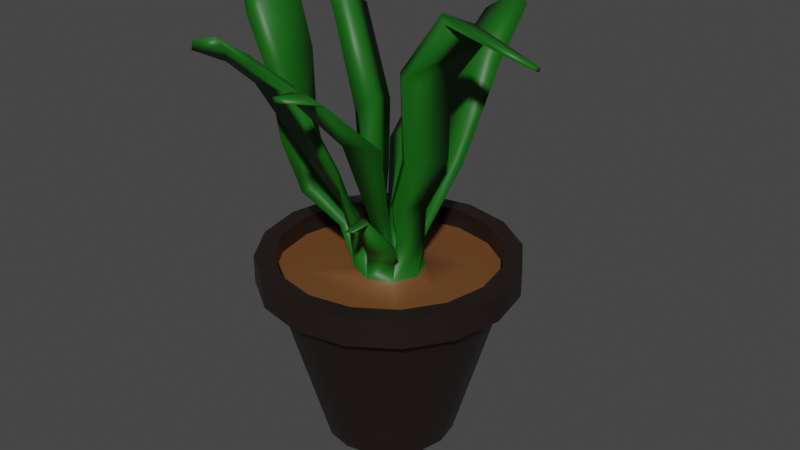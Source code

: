 # Source: Plant.blend  (saved by Blender 2.90.8; exported with 4.5.12 LTS)
import bpy
from mathutils import Matrix  # noqa: F401  (used for matrix-valued properties, if any)

bpy.ops.wm.read_factory_settings(use_empty=True)
scene = bpy.context.scene
scene.name = 'Scene'

# ---- collections
col_collection = bpy.data.collections.new('Collection'); scene.collection.children.link(col_collection)

# ---- materials (node trees are filled in below, after node groups)
mat_material = bpy.data.materials.new('Material')
mat_material.alpha_threshold = 0.0
mat_material.use_transparent_shadow = False
mat_material.line_color = (0.0, 0.0, 0.0, 1.0)
mat_material_001 = bpy.data.materials.new('Material.001')
mat_material_001.use_transparent_shadow = False
mat_material_002 = bpy.data.materials.new('Material.002')
mat_material_002.use_transparent_shadow = False

# ---- material node trees
mat_material.use_nodes = True; mat_material.node_tree.nodes.clear()
_N = mat_material.node_tree.nodes; _L = mat_material.node_tree.links
n0 = _N.new('ShaderNodeOutputMaterial'); n0.name = 'Material Output'; n0.location = (300, 300)
n1 = _N.new('ShaderNodeBsdfPrincipled'); n1.name = 'Principled BSDF'; n1.location = (10, 300)
n1.distribution = 'GGX'
n1.subsurface_method = 'BURLEY'
n1.inputs[0].default_value = (0.01467, 0.008827, 0.007921, 1.0)
n1.inputs[2].default_value = 0.4
n1.inputs[3].default_value = 1.45
n1.inputs[27].default_value = (0.0, 0.0, 0.0, 1.0)
n1.inputs[28].default_value = 1.0
_L.new(n1.outputs[0], n0.inputs[0])
n0.is_active_output = True
mat_material_001.use_nodes = True; mat_material_001.node_tree.nodes.clear()
_N = mat_material_001.node_tree.nodes; _L = mat_material_001.node_tree.links
n0 = _N.new('ShaderNodeBsdfPrincipled'); n0.name = 'Principled BSDF'; n0.location = (10, 300)
n0.distribution = 'GGX'
n0.subsurface_method = 'BURLEY'
n0.inputs[0].default_value = (0.1574, 0.06061, 0.01767, 1.0)
n0.inputs[3].default_value = 1.45
n0.inputs[27].default_value = (0.0, 0.0, 0.0, 1.0)
n0.inputs[28].default_value = 1.0
n1 = _N.new('ShaderNodeOutputMaterial'); n1.name = 'Material Output'; n1.location = (300, 300)
_L.new(n0.outputs[0], n1.inputs[0])
n1.is_active_output = True
mat_material_002.use_nodes = True; mat_material_002.node_tree.nodes.clear()
_N = mat_material_002.node_tree.nodes; _L = mat_material_002.node_tree.links
n0 = _N.new('ShaderNodeBsdfPrincipled'); n0.name = 'Principled BSDF'; n0.location = (10, 300)
n0.distribution = 'GGX'
n0.subsurface_method = 'BURLEY'
n0.inputs[0].default_value = (0.006827, 0.1149, 0.00576, 1.0)
n0.inputs[3].default_value = 1.45
n0.inputs[27].default_value = (0.0, 0.0, 0.0, 1.0)
n0.inputs[28].default_value = 1.0
n1 = _N.new('ShaderNodeOutputMaterial'); n1.name = 'Material Output'; n1.location = (300, 300)
_L.new(n0.outputs[0], n1.inputs[0])
n1.is_active_output = True

# ---- world
world_world = bpy.data.worlds.new('World'); scene.world = world_world
world_world.use_nodes = True; world_world.node_tree.nodes.clear()
_N = world_world.node_tree.nodes; _L = world_world.node_tree.links
n0 = _N.new('ShaderNodeOutputWorld'); n0.name = 'World Output'; n0.location = (300, 300)
n1 = _N.new('ShaderNodeBackground'); n1.name = 'Background'; n1.location = (10, 300)
n1.inputs[0].default_value = (0.05088, 0.05088, 0.05088, 1.0)
_L.new(n1.outputs[0], n0.inputs[0])
n0.is_active_output = True
world_world.color = (0.05088, 0.05088, 0.05088)
world_world.use_sun_shadow = False
world_world.sun_shadow_jitter_overblur = 0.0

# ---- meshes
me_cube = bpy.data.meshes.new('Cube')
me_cube.from_pydata([(0.6828, 0.6828, 1.025), (0.3987, 0.3987, -0.3793), (0.6828, -0.6828, 1.025), (0.3987, -0.3987, -0.3793), (-0.6828, 0.6828, 1.025), (-0.3987, 0.3987, -0.3793), (-0.6828, -0.6828, 1.025), (-0.3987, -0.3987, -0.3793), (-0.5209, 0.2158, -0.3793), (-0.5638, 0.0, -0.3793), (-0.5209, -0.2158, -0.3793), (0.8922, 0.3695, 1.025), (0.9657, -1.019e-07, 1.025), (0.8922, -0.3695, 1.025), (-0.8922, -0.3695, 1.025), (-0.9657, 9.618e-08, 1.025), (-0.8922, 0.3695, 1.025), (0.5209, -0.2158, -0.3793), (0.5638, 0.0, -0.3793), (0.5209, 0.2158, -0.3793), (0.2158, 0.5209, -0.3793), (-1.963e-09, 0.5638, -0.3793), (-0.2158, 0.5209, -0.3793), (0.3695, -0.8922, 1.025), (-9.334e-08, -0.9657, 1.025), (-0.3695, -0.8922, 1.025), (-0.2158, -0.5209, -0.3793), (-1.963e-09, -0.5638, -0.3793), (0.2158, -0.5209, -0.3793), (-0.3695, 0.8922, 1.025), (1.047e-07, 0.9657, 1.025), (0.3695, 0.8922, 1.025), (0.2646, 0.2646, -0.3793), (-1.041e-09, 0.2833, -0.3793), (-0.2646, 0.2646, -0.3793), (0.2833, 0.0, -0.3793), (-1.314e-10, 0.0, -0.3793), (-0.2833, 0.0, -0.3793), (0.2646, -0.2646, -0.3793), (-1.041e-09, -0.2833, -0.3793), (-0.2646, -0.2646, -0.3793), (-1.098, 9.302e-08, 1.266), (-1.014, -0.4201, 1.266), (1.014, -0.4201, 1.266), (1.098, -9.948e-08, 1.266), (1.014, 0.4201, 1.266), (-0.7763, -0.7763, 1.266), (-0.7763, 0.7763, 1.266), (0.7763, -0.7763, 1.266), (0.7763, 0.7763, 1.266), (0.7763, 0.7763, 1.028), (0.7763, -0.7763, 1.028), (-0.7763, 0.7763, 1.028), (-0.7763, -0.7763, 1.028), (1.014, 0.4201, 1.028), (1.098, -9.948e-08, 1.028), (1.014, -0.4201, 1.028), (-1.014, -0.4201, 1.028), (-1.098, 9.302e-08, 1.028), (-1.014, 0.4201, 1.028), (0.4201, -1.014, 1.028), (-8.979e-08, -1.098, 1.028), (-0.4201, -1.014, 1.028), (-0.4201, 1.014, 1.028), (1.027e-07, 1.098, 1.028), (0.4201, 1.014, 1.028), (0.6631, 0.6631, 1.271), (0.6631, -0.6631, 1.271), (-0.6631, 0.6631, 1.271), (-0.6631, -0.6631, 1.271), (0.8664, 0.3589, 1.271), (0.9383, -1.03e-07, 1.271), (0.8664, -0.3589, 1.271), (-0.8664, -0.3589, 1.271), (-0.9378, 9.774e-08, 1.271), (-1.014, 0.4201, 1.266), (0.4201, -1.014, 1.266), (-8.979e-08, -1.098, 1.266), (-0.4201, -1.014, 1.266), (-0.4201, 1.014, 1.266), (1.027e-07, 1.098, 1.266), (0.4201, 1.014, 1.266), (-0.9423, 9.828e-08, 1.098), (-0.8705, -0.3606, 1.098), (0.8705, -0.3606, 1.098), (0.9423, -1.034e-07, 1.098), (0.8705, 0.3606, 1.098), (-0.6663, -0.6663, 1.098), (-0.6663, 0.6663, 1.098), (0.6663, -0.6663, 1.098), (0.6663, 0.6663, 1.098), (-0.8664, 0.3589, 1.271), (0.3589, -0.8664, 1.271), (-9.509e-08, -0.9378, 1.271), (-0.3589, -0.8664, 1.271), (-0.3589, 0.8664, 1.271), (1.057e-07, 0.9378, 1.271), (0.3589, 0.8664, 1.271), (-0.8705, 0.3606, 1.098), (0.3606, -0.8705, 1.098), (-9.57e-08, -0.9423, 1.098), (-0.3606, -0.8705, 1.098), (-0.3606, 0.8705, 1.098), (1.06e-07, 0.9423, 1.098), (0.3606, 0.8705, 1.098), (-0.06918, 0.06918, 1.089), (0.006509, 0.2926, 1.129), (0.06872, 0.06964, 1.089), (-0.2851, 0.0009434, 1.129), (0.0, 0.0, 1.089), (0.2971, 0.003891, 1.128), (-0.06918, -0.06918, 1.089), (0.006509, -0.2907, 1.129), (0.06918, -0.06918, 1.089), (-0.4653, 0.4653, 1.091), (1.311e-11, 0.4788, 1.089), (0.4653, 0.4653, 1.091), (-0.4653, -0.4653, 1.091), (1.311e-11, -0.4788, 1.089), (0.4653, -0.4653, 1.091), (0.4788, -6.553e-12, 1.089), (-0.4788, -6.553e-12, 1.089), (-0.1997, 0.2072, 1.129), (0.006509, 0.2125, 1.129), (0.2104, 0.2095, 1.13), (-0.1997, -0.2053, 1.129), (0.006509, -0.2106, 1.129), (0.2127, -0.2053, 1.129), (0.217, 0.003362, 1.129), (-0.205, 0.0009434, 1.129), (-0.1431, 0.1505, 1.129), (0.0, 0.09783, 1.089), (0.1541, 0.1525, 1.13), (-0.1431, -0.1486, 1.129), (0.0, -0.09783, 1.089), (0.1561, -0.1486, 1.129), (0.09755, 0.0005354, 1.089), (-0.09783, 0.0, 1.089), (-1.085, -0.2154, 3.434), (-1.136, -0.3902, 3.383), (-1.064, -0.2274, 3.454), (-1.113, -0.3529, 3.419), (-0.549, -1.407, 3.197), (-0.3483, -1.297, 3.24), (-0.5282, -1.412, 3.274), (-0.382, -1.332, 3.305), (-0.1951, -0.2636, 1.484), (-0.1776, -0.3773, 1.78), (-0.2703, -0.6173, 2.192), (-0.5341, -0.8651, 2.815), (-0.5292, -1.124, 3.045), (-0.5181, -1.076, 3.104), (-0.4423, -0.8003, 2.836), (-0.1725, -0.5677, 2.159), (-0.137, -0.3177, 1.776), (-0.1385, -0.207, 1.484), (0.01109, -0.349, 1.484), (-0.01681, -0.4805, 1.796), (0.1318, -0.7221, 2.193), (-0.09021, -0.8375, 2.804), (-0.2985, -1.103, 3.065), (-0.3542, -1.065, 3.116), (-0.2182, -0.7893, 2.847), (0.06385, -0.6448, 2.219), (-0.01935, -0.3976, 1.778), (0.01156, -0.2692, 1.484), (-0.3082, -0.02145, 1.516), (-0.6559, 0.001331, 1.758), (-0.7642, -0.001797, 2.217), (-0.7055, -0.08322, 2.856), (-0.7973, -0.1282, 3.354), (-0.8732, -0.4571, 3.252), (-0.6823, -0.4162, 2.811), (-0.6929, -0.3062, 2.195), (-0.5937, -0.2369, 1.742), (-0.2521, -0.192, 1.51), (-0.9364, -0.5427, 3.182), (-0.7609, -0.5236, 2.753), (-0.7597, -0.4206, 2.155), (-0.6477, -0.3248, 1.71), (-0.3047, -0.2571, 1.499), (-0.3851, -0.02142, 1.51), (-0.7417, 0.000548, 1.741), (-0.8634, -0.002847, 2.203), (-0.7935, -0.07055, 2.823), (-0.8601, -0.1241, 3.302), (1.363, -0.05389, 3.104), (1.367, -0.133, 3.136), (1.367, -0.05389, 3.134), (1.37, -0.1113, 3.158), (0.2751, -0.01605, 1.491), (0.2473, 0.02145, 1.796), (0.4145, 0.02833, 2.222), (0.4335, 0.01478, 2.869), (0.781, 0.009629, 3.306), (0.8947, 0.004627, 3.223), (0.5817, 0.008805, 2.816), (0.5584, 0.02833, 2.222), (0.3591, 0.02186, 1.793), (0.3479, 0.01783, 1.476), (0.681, -0.219, 3.339), (0.3763, -0.3011, 2.874), (0.3974, -0.2816, 2.222), (0.2365, -0.236, 1.795), (0.2602, -0.2128, 1.495), (0.2184, -0.17, 1.488), (0.1599, -0.1652, 1.796), (0.2993, -0.1965, 2.222), (0.2881, -0.2117, 2.905), (0.6158, -0.1554, 3.392), (1.179, -0.02994, 3.19), (1.117, -0.1309, 3.242), (1.212, -0.03354, 3.141), (1.143, -0.1683, 3.203), (0.1633, 0.1399, 1.375), (0.3268, 0.0494, 1.489), (0.1382, 0.1236, 1.452), (0.2568, 0.05036, 1.528), (0.2024, 0.2895, 1.868), (0.4573, 0.3477, 2.035), (0.1728, 0.3311, 1.969), (0.3628, 0.3457, 2.088), (0.09397, 0.6399, 2.477), (0.4984, 0.7451, 2.775), (0.03188, 0.6678, 2.655), (0.3252, 0.7441, 2.871), (0.04276, 1.183, 2.857), (0.3795, 1.266, 3.109), (0.0159, 1.205, 3.016), (0.2445, 1.265, 3.184), (0.1035, 1.43, 2.932), (0.2368, 1.464, 3.03), (0.08298, 1.439, 2.991), (0.1797, 1.464, 3.062), (-0.1997, 0.2103, 1.402), (0.006509, 0.2642, 1.336), (-0.1431, 0.1746, 1.446), (0.006509, 0.2137, 1.398), (-0.3712, 0.4504, 2.018), (0.1366, 0.4839, 1.855), (-0.2317, 0.4281, 2.126), (0.1387, 0.452, 2.007), (-0.1837, 1.179, 2.744), (-0.00564, 1.191, 2.687), (-0.1348, 1.172, 2.782), (-0.00564, 1.18, 2.74), (-0.2317, 0.7916, 2.495), (-0.3712, 0.8138, 2.386), (0.1366, 0.8473, 2.223), (0.1366, 0.8159, 2.376), (0.006509, -0.1512, 1.372), (0.1561, -0.1516, 1.391), (0.11, 0.1497, 1.418), (0.1837, 0.01757, 1.416), (-0.1825, 0.1486, 1.424), (-0.2137, 0.01714, 1.441), (0.0, -0.1116, 1.408), (0.06918, -0.1118, 1.416), (0.1048, 0.06002, 1.377), (0.1388, -0.001259, 1.377), (-0.1398, 0.05867, 1.403), (-0.1852, 0.00652, 1.451), (-0.2389, 0.2789, 1.856), (-0.2965, -0.04106, 1.896), (-0.1601, 0.06003, 1.805), (-0.2438, -0.06691, 1.922), (-0.2212, 0.2789, 2.442), (-0.2559, -0.04165, 2.382), (-0.171, 0.05973, 2.522), (-0.2859, -0.06704, 2.434), (-0.4769, 0.3026, 3.175), (-0.5109, 0.01352, 3.121), (-0.4529, 0.1056, 3.254), (-0.5571, -0.003527, 3.181), (-0.7247, 0.186, 3.324), (-0.7347, 0.1016, 3.309), (-0.7119, 0.1283, 3.345), (-0.742, 0.09475, 3.322), (0.08143, -0.3538, 1.767), (0.2651, -0.3208, 1.789), (0.05765, -0.3335, 1.811), (0.1442, -0.3185, 1.82), (0.1994, -0.7436, 2.479), (0.5347, -0.7122, 2.525), (0.1482, -0.7243, 2.565), (0.3038, -0.7099, 2.586), (0.2531, -1.253, 2.965), (0.5046, -1.23, 3.0), (0.2153, -1.239, 3.029), (0.3316, -1.228, 3.045), (0.3039, -1.478, 3.048), (0.4268, -1.466, 3.065), (0.2854, -1.471, 3.08), (0.3423, -1.465, 3.087), (0.05791, -0.3408, 1.341), (0.2641, -0.2554, 1.341), (0.05791, -0.2607, 1.341), (0.2075, -0.1987, 1.341), (0.1367, -0.4233, 1.472), (0.3921, -0.3624, 1.51), (0.1367, -0.3669, 1.509), (0.3225, -0.3233, 1.537), (0.221, -0.6598, 1.84), (0.3387, -0.6321, 1.858), (0.2213, -0.6347, 1.858), (0.3068, -0.6146, 1.871), (0.2416, -0.7804, 1.821), (0.3036, -0.7652, 1.83), (0.2423, -0.7686, 1.831), (0.2873, -0.7576, 1.838), (0.5881, 0.5881, 0.5569), (0.4934, 0.4934, 0.08878), (-0.4934, -0.4934, 0.08878), (-0.5881, -0.5881, 0.5569), (0.5881, -0.5881, 0.5569), (0.4934, -0.4934, 0.08878), (-0.5881, 0.5881, 0.5569), (-0.4934, 0.4934, 0.08878), (0.7684, 0.3183, 0.5569), (0.6447, 0.267, 0.08878), (0.8317, -6.791e-08, 0.5569), (0.6978, -3.395e-08, 0.08878), (0.7684, -0.3183, 0.5569), (0.6447, -0.267, 0.08878), (-0.7684, -0.3183, 0.5569), (-0.6447, -0.267, 0.08878), (-0.8317, 6.412e-08, 0.5569), (-0.6978, 3.206e-08, 0.08878), (-0.7684, 0.3183, 0.5569), (-0.6447, 0.267, 0.08878), (-0.3183, 0.7684, 0.5569), (-0.267, 0.6447, 0.08878), (6.914e-08, 0.8317, 0.5569), (3.359e-08, 0.6978, 0.08878), (0.3183, 0.7684, 0.5569), (0.267, 0.6447, 0.08878), (0.3183, -0.7684, 0.5569), (0.267, -0.6447, 0.08878), (-6.288e-08, -0.8317, 0.5569), (-3.242e-08, -0.6978, 0.08878), (-0.3183, -0.7684, 0.5569), (-0.267, -0.6447, 0.08878), (0.11, 0.1497, 1.781), (0.1837, 0.01757, 1.78), (0.1048, 0.06002, 1.74), (0.1388, -0.001259, 1.74)], [], [(14, 6, 53, 57), (340, 25, 6, 313), (328, 16, 4, 316), (38, 17, 3, 28), (322, 13, 2, 314), (334, 31, 0, 310), (310, 0, 11, 318), (318, 11, 12, 320), (320, 12, 13, 322), (20, 1, 19, 32), (32, 19, 18, 35), (35, 18, 17, 38), (313, 6, 14, 324), (324, 14, 15, 326), (326, 15, 16, 328), (24, 23, 60, 61), (0, 31, 65, 50), (31, 30, 64, 65), (13, 12, 55, 56), (23, 2, 51, 60), (4, 16, 59, 52), (30, 29, 63, 64), (12, 11, 54, 55), (29, 4, 52, 63), (11, 0, 50, 54), (2, 13, 56, 51), (6, 25, 62, 53), (9, 37, 40, 10), (37, 36, 39, 40), (36, 35, 38, 39), (8, 34, 37, 9), (34, 33, 36, 37), (33, 32, 35, 36), (5, 22, 34, 8), (22, 21, 33, 34), (21, 20, 32, 33), (316, 4, 29, 330), (330, 29, 30, 332), (332, 30, 31, 334), (10, 40, 26, 7), (40, 39, 27, 26), (39, 38, 28, 27), (314, 2, 23, 336), (336, 23, 24, 338), (338, 24, 25, 340), (16, 15, 58, 59), (15, 14, 57, 58), (25, 24, 61, 62), (65, 64, 80, 81), (50, 65, 81, 49), (64, 63, 79, 80), (52, 59, 75, 47), (59, 58, 41, 75), (63, 52, 47, 79), (51, 56, 43, 48), (58, 57, 42, 41), (62, 61, 77, 78), (53, 62, 78, 46), (57, 53, 46, 42), (61, 60, 76, 77), (56, 55, 44, 43), (60, 51, 48, 76), (55, 54, 45, 44), (54, 50, 49, 45), (42, 46, 69, 73), (79, 47, 68, 95), (41, 42, 73, 74), (78, 77, 93, 94), (46, 78, 94, 69), (77, 76, 92, 93), (48, 43, 72, 67), (76, 48, 67, 92), (47, 75, 91, 68), (49, 81, 97, 66), (44, 45, 70, 71), (81, 80, 96, 97), (45, 49, 66, 70), (43, 44, 71, 72), (80, 79, 95, 96), (75, 41, 74, 91), (67, 72, 84, 89), (92, 67, 89, 99), (69, 94, 101, 87), (73, 69, 87, 83), (97, 96, 103, 104), (72, 71, 85, 84), (96, 95, 102, 103), (91, 74, 82, 98), (71, 70, 86, 85), (95, 68, 88, 102), (74, 73, 83, 82), (70, 66, 90, 86), (94, 93, 100, 101), (68, 91, 98, 88), (66, 97, 104, 90), (93, 92, 99, 100), (117, 83, 87, 101), (102, 88, 98, 114), (114, 98, 82, 121), (121, 82, 83, 117), (85, 120, 119, 84), (136, 109, 134, 113), (109, 137, 111, 134), (86, 116, 120, 85), (107, 131, 109, 136), (131, 105, 137, 109), (90, 104, 116, 86), (104, 103, 115, 116), (103, 102, 114, 115), (84, 119, 99, 89), (119, 118, 100, 99), (118, 117, 101, 100), (122, 106, 115, 114), (106, 124, 116, 115), (112, 125, 117, 118), (127, 112, 118, 119), (110, 127, 119, 120), (125, 108, 121, 117), (124, 110, 120, 116), (108, 122, 114, 121), (123, 106, 235, 237), (123, 132, 124, 106), (151, 150, 142, 144), (112, 127, 295, 294), (212, 210, 188, 186), (171, 170, 140, 141), (128, 110, 215, 217), (129, 130, 122, 108), (105, 131, 123, 130), (131, 107, 132, 123), (134, 111, 133, 126), (129, 137, 261, 255), (136, 113, 135, 128), (111, 137, 129, 133), (130, 129, 255, 254), (105, 130, 254, 260), (141, 140, 138, 139), (176, 171, 141, 139), (170, 185, 138, 140), (185, 176, 139, 138), (145, 144, 142, 143), (150, 160, 143, 142), (161, 151, 144, 145), (160, 161, 145, 143), (112, 126, 165, 156), (156, 165, 164, 157), (157, 164, 163, 158), (158, 163, 162, 159), (159, 162, 161, 160), (126, 133, 155, 165), (165, 155, 154, 164), (164, 154, 153, 163), (163, 153, 152, 162), (162, 152, 151, 161), (125, 112, 156, 146), (146, 156, 157, 147), (147, 157, 158, 148), (148, 158, 159, 149), (149, 159, 160, 150), (133, 125, 146, 155), (155, 146, 147, 154), (154, 147, 148, 153), (153, 148, 149, 152), (152, 149, 150, 151), (108, 125, 180, 181), (181, 180, 179, 182), (182, 179, 178, 183), (183, 178, 177, 184), (184, 177, 176, 185), (129, 108, 181, 166), (166, 181, 182, 167), (167, 182, 183, 168), (168, 183, 184, 169), (169, 184, 185, 170), (125, 133, 175, 180), (180, 175, 174, 179), (179, 174, 173, 178), (178, 173, 172, 177), (177, 172, 171, 176), (133, 129, 166, 175), (175, 166, 167, 174), (174, 167, 168, 173), (173, 168, 169, 172), (172, 169, 170, 171), (188, 189, 187, 186), (213, 212, 186, 187), (210, 211, 189, 188), (211, 213, 187, 189), (135, 127, 204, 205), (205, 204, 203, 206), (206, 203, 202, 207), (207, 202, 201, 208), (208, 201, 200, 209), (128, 135, 205, 190), (190, 205, 206, 191), (191, 206, 207, 192), (192, 207, 208, 193), (193, 208, 209, 194), (127, 110, 199, 204), (204, 199, 198, 203), (203, 198, 197, 202), (202, 197, 196, 201), (201, 196, 195, 200), (110, 128, 190, 199), (199, 190, 191, 198), (198, 191, 192, 197), (197, 192, 193, 196), (196, 193, 194, 195), (209, 200, 213, 211), (194, 209, 211, 210), (200, 195, 212, 213), (195, 194, 210, 212), (216, 217, 221, 220), (110, 124, 214, 215), (124, 132, 216, 214), (132, 128, 217, 216), (218, 220, 224, 222), (214, 216, 220, 218), (215, 214, 218, 219), (217, 215, 219, 221), (225, 223, 227, 229), (219, 218, 222, 223), (221, 219, 223, 225), (220, 221, 225, 224), (226, 228, 232, 230), (224, 225, 229, 228), (222, 224, 228, 226), (223, 222, 226, 227), (232, 233, 231, 230), (227, 226, 230, 231), (229, 227, 231, 233), (228, 229, 233, 232), (237, 235, 239, 241), (122, 130, 236, 234), (106, 122, 234, 235), (130, 123, 237, 236), (247, 246, 244, 242), (236, 237, 241, 240), (234, 236, 240, 238), (235, 234, 238, 239), (244, 245, 243, 242), (248, 247, 242, 243), (249, 248, 243, 245), (246, 249, 245, 244), (240, 241, 249, 246), (241, 239, 248, 249), (239, 238, 247, 248), (238, 240, 246, 247), (250, 251, 279, 278), (258, 259, 345, 344), (260, 254, 262, 264), (107, 136, 259, 258), (135, 113, 257, 251), (113, 134, 256, 257), (132, 107, 258, 252), (128, 132, 252, 253), (137, 105, 260, 261), (136, 128, 253, 259), (126, 135, 251, 250), (134, 126, 250, 256), (264, 262, 266, 268), (254, 255, 263, 262), (255, 261, 265, 263), (261, 260, 264, 265), (267, 269, 273, 271), (262, 263, 267, 266), (263, 265, 269, 267), (265, 264, 268, 269), (272, 270, 274, 276), (269, 268, 272, 273), (268, 266, 270, 272), (266, 267, 271, 270), (277, 276, 274, 275), (270, 271, 275, 274), (271, 273, 277, 275), (273, 272, 276, 277), (279, 281, 285, 283), (251, 257, 281, 279), (257, 256, 280, 281), (256, 250, 278, 280), (284, 282, 286, 288), (281, 280, 284, 285), (280, 278, 282, 284), (278, 279, 283, 282), (286, 287, 291, 290), (282, 283, 287, 286), (283, 285, 289, 287), (285, 284, 288, 289), (293, 292, 290, 291), (287, 289, 293, 291), (289, 288, 292, 293), (288, 286, 290, 292), (296, 294, 298, 300), (135, 126, 296, 297), (127, 135, 297, 295), (126, 112, 294, 296), (299, 301, 305, 303), (294, 295, 299, 298), (295, 297, 301, 299), (297, 296, 300, 301), (305, 304, 308, 309), (301, 300, 304, 305), (300, 298, 302, 304), (298, 299, 303, 302), (309, 308, 306, 307), (304, 302, 306, 308), (302, 303, 307, 306), (303, 305, 309, 307), (27, 339, 341, 26), (339, 338, 340, 341), (28, 337, 339, 27), (337, 336, 338, 339), (3, 315, 337, 28), (315, 314, 336, 337), (21, 333, 335, 20), (333, 332, 334, 335), (22, 331, 333, 21), (331, 330, 332, 333), (5, 317, 331, 22), (317, 316, 330, 331), (9, 327, 329, 8), (327, 326, 328, 329), (10, 325, 327, 9), (325, 324, 326, 327), (7, 312, 325, 10), (312, 313, 324, 325), (18, 321, 323, 17), (321, 320, 322, 323), (19, 319, 321, 18), (319, 318, 320, 321), (1, 311, 319, 19), (311, 310, 318, 319), (20, 335, 311, 1), (335, 334, 310, 311), (17, 323, 315, 3), (323, 322, 314, 315), (8, 329, 317, 5), (329, 328, 316, 317), (26, 341, 312, 7), (341, 340, 313, 312), (344, 345, 343, 342), (252, 258, 344, 342), (253, 252, 342, 343), (259, 253, 343, 345)])
me_cube.polygons.foreach_set('use_smooth', [True] * 344)
me_cube.polygons.foreach_set('material_index', [0, 0, 0, 0, 0, 0, 0, 0, 0, 0, 0, 0, 0, 0, 0, 0, 0, 0, 0, 0, 0, 0, 0, 0, 0, 0, 0, 0, 0, 0, 0, 0, 0, 0, 0, 0, 0, 0, 0, 0, 0, 0, 0, 0, 0, 0, 0, 0, 0, 0, 0, 0, 0, 0, 0, 0, 0, 0, 0, 0, 0, 0, 0, 0, 0, 0, 0, 0, 0, 0, 0, 0, 0, 0, 0, 0, 0, 0, 0, 0, 0, 0, 0, 0, 0, 0, 0, 0, 0, 0, 0, 0, 0, 0, 0, 0, 1, 1, 1, 1, 1, 2, 2, 1, 2, 2, 1, 1, 1, 1, 1, 1, 1, 1, 1, 1, 1, 1, 1, 1, 2, 1, 2, 2, 2, 2, 2, 1, 2, 2, 2, 2, 2, 2, 2, 2, 2, 2, 2, 2, 2, 2, 2, 2, 2, 2, 2, 2, 2, 2, 2, 2, 2, 2, 2, 2, 2, 2, 2, 2, 2, 2, 2, 2, 2, 2, 2, 2, 2, 2, 2, 2, 2, 2, 2, 2, 2, 2, 2, 2, 2, 2, 2, 2, 2, 2, 2, 2, 2, 2, 2, 2, 2, 2, 2, 2, 2, 2, 2, 2, 2, 2, 2, 2, 2, 2, 2, 2, 2, 2, 2, 2, 2, 2, 2, 2, 2, 2, 2, 2, 2, 2, 2, 2, 2, 2, 2, 2, 2, 2, 2, 2, 2, 2, 2, 2, 2, 2, 2, 2, 2, 2, 2, 2, 2, 2, 2, 2, 2, 2, 2, 2, 2, 2, 2, 2, 2, 2, 2, 2, 2, 2, 2, 2, 2, 2, 2, 2, 2, 2, 2, 2, 2, 2, 2, 2, 2, 2, 2, 2, 2, 2, 2, 2, 2, 2, 2, 2, 2, 2, 2, 2, 2, 2, 2, 2, 2, 2, 2, 2, 2, 2, 2, 2, 2, 2, 2, 2, 0, 0, 0, 0, 0, 0, 0, 0, 0, 0, 0, 0, 0, 0, 0, 0, 0, 0, 0, 0, 0, 0, 0, 0, 0, 0, 0, 0, 0, 0, 0, 0, 2, 2, 2, 2])
_k = set([(0, 11), (0, 31), (1, 19), (1, 20), (2, 13), (2, 23), (3, 17), (3, 28), (4, 16), (4, 29), (5, 8), (5, 22), (6, 14), (6, 25), (7, 10), (7, 26), (8, 9), (9, 10), (11, 12), (12, 13), (14, 15), (15, 16), (17, 18), (18, 19), (20, 21), (21, 22), (23, 24), (24, 25), (26, 27), (27, 28), (29, 30), (30, 31), (41, 42), (41, 75), (42, 46), (43, 44), (43, 48), (44, 45), (45, 49), (46, 78), (47, 75), (47, 79), (48, 76), (49, 81), (50, 54), (50, 65), (51, 56), (51, 60), (52, 59), (52, 63), (53, 57), (53, 62), (54, 55), (55, 56), (57, 58), (58, 59), (60, 61), (61, 62), (63, 64), (64, 65), (66, 70), (66, 97), (67, 72), (67, 92), (68, 91), (68, 95), (69, 73), (69, 94), (70, 71), (71, 72), (73, 74), (74, 91), (76, 77), (77, 78), (79, 80), (80, 81), (82, 83), (82, 98), (83, 87), (84, 85), (84, 89), (85, 86), (86, 90), (87, 101), (88, 98), (88, 102), (89, 99), (90, 104), (92, 93), (93, 94), (95, 96), (96, 97), (99, 100), (100, 101), (102, 103), (103, 104)])
me_cube.attributes.new('sharp_edge', 'BOOLEAN', 'EDGE').data.foreach_set('value', [ (min(e.vertices), max(e.vertices)) in _k for e in me_cube.edges])
_uv = me_cube.uv_layers.new(name='UVMap')
_uv.uv.foreach_set('vector', [0.625, 0.0625, 0.625, 0.0, 0.625, 0.0, 0.625, 0.0625, 0.5417, 0.9375, 0.625, 0.9375, 0.625, 1.0, 0.5417, 1.0, 0.5417, 0.1875, 0.625, 0.1875, 0.625, 0.25, 0.5417, 0.25, 0.3125, 0.6875, 0.375, 0.6875, 0.375, 0.75, 0.3125, 0.75, 0.5417, 0.6875, 0.625, 0.6875, 0.625, 0.75, 0.5417, 0.75, 0.5417, 0.4375, 0.625, 0.4375, 0.625, 0.5, 0.5417, 0.5, 0.5417, 0.5, 0.625, 0.5, 0.625, 0.5625, 0.5417, 0.5625, 0.5417, 0.5625, 0.625, 0.5625, 0.625, 0.625, 0.5417, 0.625, 0.5417, 0.625, 0.625, 0.625, 0.625, 0.6875, 0.5417, 0.6875, 0.3125, 0.5, 0.375, 0.5, 0.375, 0.5625, 0.3125, 0.5625, 0.3125, 0.5625, 0.375, 0.5625, 0.375, 0.625, 0.3125, 0.625, 0.3125, 0.625, 0.375, 0.625, 0.375, 0.6875, 0.3125, 0.6875, 0.5417, 0.0, 0.625, 0.0, 0.625, 0.0625, 0.5417, 0.0625, 0.5417, 0.0625, 0.625, 0.0625, 0.625, 0.125, 0.5417, 0.125, 0.5417, 0.125, 0.625, 0.125, 0.625, 0.1875, 0.5417, 0.1875, 0.625, 0.875, 0.625, 0.8125, 0.625, 0.8125, 0.625, 0.875, 0.625, 0.5, 0.625, 0.4375, 0.625, 0.4375, 0.625, 0.5, 0.625, 0.4375, 0.625, 0.375, 0.625, 0.375, 0.625, 0.4375, 0.625, 0.6875, 0.625, 0.625, 0.625, 0.625, 0.625, 0.6875, 0.625, 0.8125, 0.625, 0.75, 0.625, 0.75, 0.625, 0.8125, 0.625, 0.25, 0.625, 0.1875, 0.625, 0.1875, 0.625, 0.25, 0.625, 0.375, 0.625, 0.3125, 0.625, 0.3125, 0.625, 0.375, 0.625, 0.625, 0.625, 0.5625, 0.625, 0.5625, 0.625, 0.625, 0.625, 0.3125, 0.625, 0.25, 0.625, 0.25, 0.625, 0.3125, 0.625, 0.5625, 0.625, 0.5, 0.625, 0.5, 0.625, 0.5625, 0.625, 0.75, 0.625, 0.6875, 0.625, 0.6875, 0.625, 0.75, 0.625, 1.0, 0.625, 0.9375, 0.625, 0.9375, 0.625, 1.0, 0.125, 0.625, 0.1875, 0.625, 0.1875, 0.6875, 0.125, 0.6875, 0.1875, 0.625, 0.25, 0.625, 0.25, 0.6875, 0.1875, 0.6875, 0.25, 0.625, 0.3125, 0.625, 0.3125, 0.6875, 0.25, 0.6875, 0.125, 0.5625, 0.1875, 0.5625, 0.1875, 0.625, 0.125, 0.625, 0.1875, 0.5625, 0.25, 0.5625, 0.25, 0.625, 0.1875, 0.625, 0.25, 0.5625, 0.3125, 0.5625, 0.3125, 0.625, 0.25, 0.625, 0.125, 0.5, 0.1875, 0.5, 0.1875, 0.5625, 0.125, 0.5625, 0.1875, 0.5, 0.25, 0.5, 0.25, 0.5625, 0.1875, 0.5625, 0.25, 0.5, 0.3125, 0.5, 0.3125, 0.5625, 0.25, 0.5625, 0.5417, 0.25, 0.625, 0.25, 0.625, 0.3125, 0.5417, 0.3125, 0.5417, 0.3125, 0.625, 0.3125, 0.625, 0.375, 0.5417, 0.375, 0.5417, 0.375, 0.625, 0.375, 0.625, 0.4375, 0.5417, 0.4375, 0.125, 0.6875, 0.1875, 0.6875, 0.1875, 0.75, 0.125, 0.75, 0.1875, 0.6875, 0.25, 0.6875, 0.25, 0.75, 0.1875, 0.75, 0.25, 0.6875, 0.3125, 0.6875, 0.3125, 0.75, 0.25, 0.75, 0.5417, 0.75, 0.625, 0.75, 0.625, 0.8125, 0.5417, 0.8125, 0.5417, 0.8125, 0.625, 0.8125, 0.625, 0.875, 0.5417, 0.875, 0.5417, 0.875, 0.625, 0.875, 0.625, 0.9375, 0.5417, 0.9375, 0.625, 0.1875, 0.625, 0.125, 0.625, 0.125, 0.625, 0.1875, 0.625, 0.125, 0.625, 0.0625, 0.625, 0.0625, 0.625, 0.125, 0.625, 0.9375, 0.625, 0.875, 0.625, 0.875, 0.625, 0.9375, 0.625, 0.4375, 0.625, 0.375, 0.625, 0.375, 0.625, 0.4375, 0.625, 0.5, 0.625, 0.4375, 0.625, 0.4375, 0.625, 0.5, 0.625, 0.375, 0.625, 0.3125, 0.625, 0.3125, 0.625, 0.375, 0.625, 0.25, 0.625, 0.1875, 0.625, 0.1875, 0.625, 0.25, 0.625, 0.1875, 0.625, 0.125, 0.625, 0.125, 0.625, 0.1875, 0.625, 0.3125, 0.625, 0.25, 0.625, 0.25, 0.625, 0.3125, 0.625, 0.75, 0.625, 0.6875, 0.625, 0.6875, 0.625, 0.75, 0.625, 0.125, 0.625, 0.0625, 0.625, 0.0625, 0.625, 0.125, 0.625, 0.9375, 0.625, 0.875, 0.625, 0.875, 0.625, 0.9375, 0.625, 1.0, 0.625, 0.9375, 0.625, 0.9375, 0.625, 1.0, 0.625, 0.0625, 0.625, 0.0, 0.625, 0.0, 0.625, 0.0625, 0.625, 0.875, 0.625, 0.8125, 0.625, 0.8125, 0.625, 0.875, 0.625, 0.6875, 0.625, 0.625, 0.625, 0.625, 0.625, 0.6875, 0.625, 0.8125, 0.625, 0.75, 0.625, 0.75, 0.625, 0.8125, 0.625, 0.625, 0.625, 0.5625, 0.625, 0.5625, 0.625, 0.625, 0.625, 0.5625, 0.625, 0.5, 0.625, 0.5, 0.625, 0.5625, 0.625, 0.0625, 0.625, 0.0, 0.625, 0.0, 0.625, 0.0625, 0.625, 0.3125, 0.625, 0.25, 0.625, 0.25, 0.625, 0.3125, 0.625, 0.125, 0.625, 0.0625, 0.625, 0.0625, 0.625, 0.125, 0.625, 0.9375, 0.625, 0.875, 0.625, 0.875, 0.625, 0.9375, 0.625, 1.0, 0.625, 0.9375, 0.625, 0.9375, 0.625, 1.0, 0.625, 0.875, 0.625, 0.8125, 0.625, 0.8125, 0.625, 0.875, 0.625, 0.75, 0.625, 0.6875, 0.625, 0.6875, 0.625, 0.75, 0.625, 0.8125, 0.625, 0.75, 0.625, 0.75, 0.625, 0.8125, 0.625, 0.25, 0.625, 0.1875, 0.625, 0.1875, 0.625, 0.25, 0.625, 0.5, 0.625, 0.4375, 0.625, 0.4375, 0.625, 0.5, 0.625, 0.625, 0.625, 0.5625, 0.625, 0.5625, 0.625, 0.625, 0.625, 0.4375, 0.625, 0.375, 0.625, 0.375, 0.625, 0.4375, 0.625, 0.5625, 0.625, 0.5, 0.625, 0.5, 0.625, 0.5625, 0.625, 0.6875, 0.625, 0.625, 0.625, 0.625, 0.625, 0.6875, 0.625, 0.375, 0.625, 0.3125, 0.625, 0.3125, 0.625, 0.375, 0.625, 0.1875, 0.625, 0.125, 0.625, 0.125, 0.625, 0.1875, 0.625, 0.75, 0.625, 0.6875, 0.625, 0.6875, 0.625, 0.75, 0.625, 0.8125, 0.625, 0.75, 0.625, 0.75, 0.625, 0.8125, 0.625, 1.0, 0.625, 0.9375, 0.625, 0.9375, 0.625, 1.0, 0.625, 0.0625, 0.625, 0.0, 0.625, 0.0, 0.625, 0.0625, 0.625, 0.4375, 0.625, 0.375, 0.625, 0.375, 0.625, 0.4375, 0.625, 0.6875, 0.625, 0.625, 0.625, 0.625, 0.625, 0.6875, 0.625, 0.375, 0.625, 0.3125, 0.625, 0.3125, 0.625, 0.375, 0.625, 0.1875, 0.625, 0.125, 0.625, 0.125, 0.625, 0.1875, 0.625, 0.625, 0.625, 0.5625, 0.625, 0.5625, 0.625, 0.625, 0.625, 0.3125, 0.625, 0.25, 0.625, 0.25, 0.625, 0.3125, 0.625, 0.125, 0.625, 0.0625, 0.625, 0.0625, 0.625, 0.125, 0.625, 0.5625, 0.625, 0.5, 0.625, 0.5, 0.625, 0.5625, 0.625, 0.9375, 0.625, 0.875, 0.625, 0.875, 0.625, 0.9375, 0.625, 0.25, 0.625, 0.1875, 0.625, 0.1875, 0.625, 0.25, 0.625, 0.5, 0.625, 0.4375, 0.625, 0.4375, 0.625, 0.5, 0.625, 0.875, 0.625, 0.8125, 0.625, 0.8125, 0.625, 0.875, 0.8125, 0.6875, 0.875, 0.6875, 0.875, 0.75, 0.8125, 0.75, 0.8125, 0.5, 0.875, 0.5, 0.875, 0.5625, 0.8125, 0.5625, 0.8125, 0.5625, 0.875, 0.5625, 0.875, 0.625, 0.8125, 0.625, 0.8125, 0.625, 0.875, 0.625, 0.875, 0.6875, 0.8125, 0.6875, 0.625, 0.625, 0.6875, 0.625, 0.6875, 0.6875, 0.625, 0.6875, 0.7394, 0.625, 0.75, 0.625, 0.75, 0.6356, 0.7414, 0.6336, 0.75, 0.625, 0.7606, 0.625, 0.7586, 0.6336, 0.75, 0.6356, 0.625, 0.5625, 0.6875, 0.5625, 0.6875, 0.625, 0.625, 0.625, 0.7414, 0.6164, 0.75, 0.6144, 0.75, 0.625, 0.7394, 0.625, 0.75, 0.6144, 0.7586, 0.6164, 0.7606, 0.625, 0.75, 0.625, 0.625, 0.5, 0.6875, 0.5, 0.6875, 0.5625, 0.625, 0.5625, 0.6875, 0.5, 0.75, 0.5, 0.75, 0.5625, 0.6875, 0.5625, 0.75, 0.5, 0.8125, 0.5, 0.8125, 0.5625, 0.75, 0.5625, 0.625, 0.6875, 0.6875, 0.6875, 0.6875, 0.75, 0.625, 0.75, 0.6875, 0.6875, 0.75, 0.6875, 0.75, 0.75, 0.6875, 0.75, 0.75, 0.6875, 0.8125, 0.6875, 0.8125, 0.75, 0.75, 0.75, 0.7736, 0.6014, 0.75, 0.6014, 0.75, 0.5625, 0.8125, 0.5625, 0.75, 0.6014, 0.7264, 0.6014, 0.6875, 0.5625, 0.75, 0.5625, 0.75, 0.6486, 0.7736, 0.6486, 0.8125, 0.6875, 0.75, 0.6875, 0.7264, 0.6486, 0.75, 0.6486, 0.75, 0.6875, 0.6875, 0.6875, 0.7264, 0.625, 0.7264, 0.6486, 0.6875, 0.6875, 0.6875, 0.625, 0.7736, 0.6486, 0.7736, 0.625, 0.8125, 0.625, 0.8125, 0.6875, 0.7264, 0.6014, 0.7264, 0.625, 0.6875, 0.625, 0.6875, 0.5625, 0.7736, 0.625, 0.7736, 0.6014, 0.8125, 0.5625, 0.8125, 0.625, 0.75, 0.6079, 0.75, 0.6014, 0.75, 0.6014, 0.75, 0.6079, 0.75, 0.6079, 0.7346, 0.6096, 0.7264, 0.6014, 0.75, 0.6014, 0.7654, 0.6404, 0.7736, 0.6486, 0.7736, 0.6486, 0.7654, 0.6404, 0.75, 0.6486, 0.7264, 0.6486, 0.7264, 0.6486, 0.75, 0.6486, 0.7264, 0.625, 0.7329, 0.625, 0.7329, 0.625, 0.7264, 0.625, 0.7654, 0.6404, 0.7671, 0.625, 0.7671, 0.625, 0.7654, 0.6404, 0.7329, 0.625, 0.7264, 0.625, 0.7264, 0.625, 0.7329, 0.625, 0.7671, 0.625, 0.7654, 0.6096, 0.7736, 0.6014, 0.7736, 0.625, 0.7586, 0.6164, 0.75, 0.6144, 0.75, 0.6079, 0.7654, 0.6096, 0.75, 0.6144, 0.7414, 0.6164, 0.7346, 0.6096, 0.75, 0.6079, 0.75, 0.6356, 0.7586, 0.6336, 0.7654, 0.6404, 0.75, 0.6421, 0.7671, 0.625, 0.7606, 0.625, 0.7637, 0.625, 0.7671, 0.625, 0.7394, 0.625, 0.7414, 0.6336, 0.7346, 0.6404, 0.7329, 0.625, 0.7586, 0.6336, 0.7606, 0.625, 0.7671, 0.625, 0.7654, 0.6404, 0.7654, 0.6096, 0.7671, 0.625, 0.7671, 0.625, 0.7654, 0.6096, 0.7586, 0.6164, 0.7654, 0.6096, 0.7654, 0.6096, 0.7586, 0.6164, 0.7654, 0.6404, 0.7671, 0.625, 0.7736, 0.625, 0.7736, 0.6486, 0.7736, 0.6486, 0.7654, 0.6404, 0.7654, 0.6404, 0.7736, 0.6486, 0.7671, 0.625, 0.7736, 0.625, 0.7736, 0.625, 0.7671, 0.625, 0.7736, 0.625, 0.7736, 0.6486, 0.7736, 0.6486, 0.7736, 0.625, 0.75, 0.6421, 0.7654, 0.6404, 0.7736, 0.6486, 0.75, 0.6486, 0.7736, 0.6486, 0.75, 0.6486, 0.75, 0.6486, 0.7736, 0.6486, 0.75, 0.6421, 0.7654, 0.6404, 0.7654, 0.6404, 0.75, 0.6421, 0.75, 0.6486, 0.75, 0.6421, 0.75, 0.6421, 0.75, 0.6486, 0.75, 0.6486, 0.75, 0.6421, 0.75, 0.6421, 0.75, 0.6486, 0.75, 0.6486, 0.75, 0.6421, 0.75, 0.6421, 0.75, 0.6486, 0.75, 0.6486, 0.75, 0.6421, 0.75, 0.6421, 0.75, 0.6486, 0.75, 0.6486, 0.75, 0.6421, 0.75, 0.6421, 0.75, 0.6486, 0.75, 0.6486, 0.75, 0.6421, 0.75, 0.6421, 0.75, 0.6486, 0.75, 0.6421, 0.7654, 0.6404, 0.7654, 0.6404, 0.75, 0.6421, 0.75, 0.6421, 0.7654, 0.6404, 0.7654, 0.6404, 0.75, 0.6421, 0.75, 0.6421, 0.7654, 0.6404, 0.7654, 0.6404, 0.75, 0.6421, 0.75, 0.6421, 0.7654, 0.6404, 0.7654, 0.6404, 0.75, 0.6421, 0.75, 0.6421, 0.7654, 0.6404, 0.7654, 0.6404, 0.75, 0.6421, 0.7736, 0.6486, 0.75, 0.6486, 0.75, 0.6486, 0.7736, 0.6486, 0.7736, 0.6486, 0.75, 0.6486, 0.75, 0.6486, 0.7736, 0.6486, 0.7736, 0.6486, 0.75, 0.6486, 0.75, 0.6486, 0.7736, 0.6486, 0.7736, 0.6486, 0.75, 0.6486, 0.75, 0.6486, 0.7736, 0.6486, 0.7736, 0.6486, 0.75, 0.6486, 0.75, 0.6486, 0.7736, 0.6486, 0.7654, 0.6404, 0.7736, 0.6486, 0.7736, 0.6486, 0.7654, 0.6404, 0.7654, 0.6404, 0.7736, 0.6486, 0.7736, 0.6486, 0.7654, 0.6404, 0.7654, 0.6404, 0.7736, 0.6486, 0.7736, 0.6486, 0.7654, 0.6404, 0.7654, 0.6404, 0.7736, 0.6486, 0.7736, 0.6486, 0.7654, 0.6404, 0.7654, 0.6404, 0.7736, 0.6486, 0.7736, 0.6486, 0.7654, 0.6404, 0.7736, 0.625, 0.7736, 0.6486, 0.7736, 0.6486, 0.7736, 0.625, 0.7736, 0.625, 0.7736, 0.6486, 0.7736, 0.6486, 0.7736, 0.625, 0.7736, 0.625, 0.7736, 0.6486, 0.7736, 0.6486, 0.7736, 0.625, 0.7736, 0.625, 0.7736, 0.6486, 0.7736, 0.6486, 0.7736, 0.625, 0.7736, 0.625, 0.7736, 0.6486, 0.7736, 0.6486, 0.7736, 0.625, 0.7671, 0.625, 0.7736, 0.625, 0.7736, 0.625, 0.7671, 0.625, 0.7671, 0.625, 0.7736, 0.625, 0.7736, 0.625, 0.7671, 0.625, 0.7671, 0.625, 0.7736, 0.625, 0.7736, 0.625, 0.7671, 0.625, 0.7671, 0.625, 0.7736, 0.625, 0.7736, 0.625, 0.7671, 0.625, 0.7671, 0.625, 0.7736, 0.625, 0.7736, 0.625, 0.7671, 0.625, 0.7736, 0.6486, 0.7654, 0.6404, 0.7654, 0.6404, 0.7736, 0.6486, 0.7736, 0.6486, 0.7654, 0.6404, 0.7654, 0.6404, 0.7736, 0.6486, 0.7736, 0.6486, 0.7654, 0.6404, 0.7654, 0.6404, 0.7736, 0.6486, 0.7736, 0.6486, 0.7654, 0.6404, 0.7654, 0.6404, 0.7736, 0.6486, 0.7736, 0.6486, 0.7654, 0.6404, 0.7654, 0.6404, 0.7736, 0.6486, 0.7654, 0.6404, 0.7671, 0.625, 0.7671, 0.625, 0.7654, 0.6404, 0.7654, 0.6404, 0.7671, 0.625, 0.7671, 0.625, 0.7654, 0.6404, 0.7654, 0.6404, 0.7671, 0.625, 0.7671, 0.625, 0.7654, 0.6404, 0.7654, 0.6404, 0.7671, 0.625, 0.7671, 0.625, 0.7654, 0.6404, 0.7654, 0.6404, 0.7671, 0.625, 0.7671, 0.625, 0.7654, 0.6404, 0.7329, 0.625, 0.7346, 0.6404, 0.7264, 0.6486, 0.7264, 0.625, 0.7264, 0.6486, 0.7264, 0.625, 0.7264, 0.625, 0.7264, 0.6486, 0.7329, 0.625, 0.7346, 0.6404, 0.7346, 0.6404, 0.7329, 0.625, 0.7346, 0.6404, 0.7264, 0.6486, 0.7264, 0.6486, 0.7346, 0.6404, 0.7346, 0.6404, 0.7264, 0.6486, 0.7264, 0.6486, 0.7346, 0.6404, 0.7346, 0.6404, 0.7264, 0.6486, 0.7264, 0.6486, 0.7346, 0.6404, 0.7346, 0.6404, 0.7264, 0.6486, 0.7264, 0.6486, 0.7346, 0.6404, 0.7346, 0.6404, 0.7264, 0.6486, 0.7264, 0.6486, 0.7346, 0.6404, 0.7346, 0.6404, 0.7264, 0.6486, 0.7264, 0.6486, 0.7346, 0.6404, 0.7329, 0.625, 0.7346, 0.6404, 0.7346, 0.6404, 0.7329, 0.625, 0.7329, 0.625, 0.7346, 0.6404, 0.7346, 0.6404, 0.7329, 0.625, 0.7329, 0.625, 0.7346, 0.6404, 0.7346, 0.6404, 0.7329, 0.625, 0.7329, 0.625, 0.7346, 0.6404, 0.7346, 0.6404, 0.7329, 0.625, 0.7329, 0.625, 0.7346, 0.6404, 0.7346, 0.6404, 0.7329, 0.625, 0.7264, 0.6486, 0.7264, 0.625, 0.7264, 0.625, 0.7264, 0.6486, 0.7264, 0.6486, 0.7264, 0.625, 0.7264, 0.625, 0.7264, 0.6486, 0.7264, 0.6486, 0.7264, 0.625, 0.7264, 0.625, 0.7264, 0.6486, 0.7264, 0.6486, 0.7264, 0.625, 0.7264, 0.625, 0.7264, 0.6486, 0.7264, 0.6486, 0.7264, 0.625, 0.7264, 0.625, 0.7264, 0.6486, 0.7264, 0.625, 0.7329, 0.625, 0.7329, 0.625, 0.7264, 0.625, 0.7264, 0.625, 0.7329, 0.625, 0.7329, 0.625, 0.7264, 0.625, 0.7264, 0.625, 0.7329, 0.625, 0.7329, 0.625, 0.7264, 0.625, 0.7264, 0.625, 0.7329, 0.625, 0.7329, 0.625, 0.7264, 0.625, 0.7264, 0.625, 0.7329, 0.625, 0.7329, 0.625, 0.7264, 0.625, 0.7346, 0.6404, 0.7264, 0.6486, 0.7264, 0.6486, 0.7346, 0.6404, 0.7329, 0.625, 0.7346, 0.6404, 0.7346, 0.6404, 0.7329, 0.625, 0.7264, 0.6486, 0.7264, 0.625, 0.7264, 0.625, 0.7264, 0.6486, 0.7264, 0.625, 0.7329, 0.625, 0.7329, 0.625, 0.7264, 0.625, 0.7346, 0.6096, 0.7329, 0.625, 0.7329, 0.625, 0.7346, 0.6096, 0.7264, 0.625, 0.7264, 0.6014, 0.7264, 0.6014, 0.7264, 0.625, 0.7264, 0.6014, 0.7346, 0.6096, 0.7346, 0.6096, 0.7264, 0.6014, 0.7346, 0.6096, 0.7329, 0.625, 0.7329, 0.625, 0.7346, 0.6096, 0.7264, 0.6014, 0.7346, 0.6096, 0.7346, 0.6096, 0.7264, 0.6014, 0.7264, 0.6014, 0.7346, 0.6096, 0.7346, 0.6096, 0.7264, 0.6014, 0.7264, 0.625, 0.7264, 0.6014, 0.7264, 0.6014, 0.7264, 0.625, 0.7329, 0.625, 0.7264, 0.625, 0.7264, 0.625, 0.7329, 0.625, 0.7329, 0.625, 0.7264, 0.625, 0.7264, 0.625, 0.7329, 0.625, 0.7264, 0.625, 0.7264, 0.6014, 0.7264, 0.6014, 0.7264, 0.625, 0.7329, 0.625, 0.7264, 0.625, 0.7264, 0.625, 0.7329, 0.625, 0.7346, 0.6096, 0.7329, 0.625, 0.7329, 0.625, 0.7346, 0.6096, 0.7264, 0.6014, 0.7346, 0.6096, 0.7346, 0.6096, 0.7264, 0.6014, 0.7346, 0.6096, 0.7329, 0.625, 0.7329, 0.625, 0.7346, 0.6096, 0.7264, 0.6014, 0.7346, 0.6096, 0.7346, 0.6096, 0.7264, 0.6014, 0.7264, 0.625, 0.7264, 0.6014, 0.7264, 0.6014, 0.7264, 0.625, 0.7346, 0.6096, 0.7329, 0.625, 0.7264, 0.625, 0.7264, 0.6014, 0.7264, 0.625, 0.7264, 0.6014, 0.7264, 0.6014, 0.7264, 0.625, 0.7329, 0.625, 0.7264, 0.625, 0.7264, 0.625, 0.7329, 0.625, 0.7346, 0.6096, 0.7329, 0.625, 0.7329, 0.625, 0.7346, 0.6096, 0.75, 0.6079, 0.75, 0.6014, 0.75, 0.6014, 0.75, 0.6079, 0.7736, 0.6014, 0.7654, 0.6096, 0.7654, 0.6096, 0.7736, 0.6014, 0.75, 0.6014, 0.7736, 0.6014, 0.7736, 0.6014, 0.75, 0.6014, 0.7654, 0.6096, 0.75, 0.6079, 0.75, 0.6079, 0.7654, 0.6096, 0.7736, 0.6014, 0.7654, 0.6096, 0.7654, 0.6096, 0.7736, 0.6014, 0.7654, 0.6096, 0.75, 0.6079, 0.75, 0.6079, 0.7654, 0.6096, 0.7736, 0.6014, 0.7654, 0.6096, 0.7654, 0.6096, 0.7736, 0.6014, 0.75, 0.6014, 0.7736, 0.6014, 0.7736, 0.6014, 0.75, 0.6014, 0.7654, 0.6096, 0.75, 0.6079, 0.75, 0.6014, 0.7736, 0.6014, 0.75, 0.6014, 0.7736, 0.6014, 0.7736, 0.6014, 0.75, 0.6014, 0.75, 0.6079, 0.75, 0.6014, 0.75, 0.6014, 0.75, 0.6079, 0.7654, 0.6096, 0.75, 0.6079, 0.75, 0.6079, 0.7654, 0.6096, 0.7654, 0.6096, 0.75, 0.6079, 0.75, 0.6079, 0.7654, 0.6096, 0.75, 0.6079, 0.75, 0.6014, 0.75, 0.6014, 0.75, 0.6079, 0.75, 0.6014, 0.7736, 0.6014, 0.7736, 0.6014, 0.75, 0.6014, 0.7736, 0.6014, 0.7654, 0.6096, 0.7654, 0.6096, 0.7736, 0.6014, 0.75, 0.6421, 0.7346, 0.6404, 0.7346, 0.6404, 0.75, 0.6421, 0.7414, 0.6164, 0.7394, 0.625, 0.7394, 0.625, 0.7414, 0.6164, 0.7586, 0.6164, 0.7654, 0.6096, 0.7654, 0.6096, 0.7586, 0.6164, 0.7414, 0.6164, 0.7394, 0.625, 0.7394, 0.625, 0.7414, 0.6164, 0.7346, 0.6404, 0.7414, 0.6336, 0.7414, 0.6336, 0.7346, 0.6404, 0.7414, 0.6336, 0.75, 0.6356, 0.75, 0.6356, 0.7414, 0.6336, 0.7346, 0.6096, 0.7414, 0.6164, 0.7414, 0.6164, 0.7346, 0.6096, 0.7329, 0.625, 0.7346, 0.6096, 0.7346, 0.6096, 0.7329, 0.625, 0.7606, 0.625, 0.7586, 0.6164, 0.7586, 0.6164, 0.7637, 0.625, 0.7394, 0.625, 0.7329, 0.625, 0.7329, 0.625, 0.7394, 0.625, 0.75, 0.6421, 0.7346, 0.6404, 0.7346, 0.6404, 0.75, 0.6421, 0.75, 0.6356, 0.75, 0.6421, 0.75, 0.6421, 0.75, 0.6356, 0.7586, 0.6164, 0.7654, 0.6096, 0.7654, 0.6096, 0.7586, 0.6164, 0.7654, 0.6096, 0.7671, 0.625, 0.7671, 0.625, 0.7654, 0.6096, 0.7671, 0.625, 0.7637, 0.625, 0.7637, 0.625, 0.7671, 0.625, 0.7637, 0.625, 0.7586, 0.6164, 0.7586, 0.6164, 0.7637, 0.625, 0.7671, 0.625, 0.7637, 0.625, 0.7637, 0.625, 0.7671, 0.625, 0.7654, 0.6096, 0.7671, 0.625, 0.7671, 0.625, 0.7654, 0.6096, 0.7671, 0.625, 0.7637, 0.625, 0.7637, 0.625, 0.7671, 0.625, 0.7637, 0.625, 0.7586, 0.6164, 0.7586, 0.6164, 0.7637, 0.625, 0.7586, 0.6164, 0.7654, 0.6096, 0.7654, 0.6096, 0.7586, 0.6164, 0.7637, 0.625, 0.7586, 0.6164, 0.7586, 0.6164, 0.7637, 0.625, 0.7586, 0.6164, 0.7654, 0.6096, 0.7654, 0.6096, 0.7586, 0.6164, 0.7654, 0.6096, 0.7671, 0.625, 0.7671, 0.625, 0.7654, 0.6096, 0.7637, 0.625, 0.7586, 0.6164, 0.7654, 0.6096, 0.7671, 0.625, 0.7654, 0.6096, 0.7671, 0.625, 0.7671, 0.625, 0.7654, 0.6096, 0.7671, 0.625, 0.7637, 0.625, 0.7637, 0.625, 0.7671, 0.625, 0.7637, 0.625, 0.7586, 0.6164, 0.7586, 0.6164, 0.7637, 0.625, 0.7346, 0.6404, 0.7414, 0.6336, 0.7414, 0.6336, 0.7346, 0.6404, 0.7346, 0.6404, 0.7414, 0.6336, 0.7414, 0.6336, 0.7346, 0.6404, 0.7414, 0.6336, 0.75, 0.6356, 0.75, 0.6356, 0.7414, 0.6336, 0.75, 0.6356, 0.75, 0.6421, 0.75, 0.6421, 0.75, 0.6356, 0.75, 0.6356, 0.75, 0.6421, 0.75, 0.6421, 0.75, 0.6356, 0.7414, 0.6336, 0.75, 0.6356, 0.75, 0.6356, 0.7414, 0.6336, 0.75, 0.6356, 0.75, 0.6421, 0.75, 0.6421, 0.75, 0.6356, 0.75, 0.6421, 0.7346, 0.6404, 0.7346, 0.6404, 0.75, 0.6421, 0.75, 0.6421, 0.7346, 0.6404, 0.7346, 0.6404, 0.75, 0.6421, 0.75, 0.6421, 0.7346, 0.6404, 0.7346, 0.6404, 0.75, 0.6421, 0.7346, 0.6404, 0.7414, 0.6336, 0.7414, 0.6336, 0.7346, 0.6404, 0.7414, 0.6336, 0.75, 0.6356, 0.75, 0.6356, 0.7414, 0.6336, 0.7414, 0.6336, 0.75, 0.6356, 0.75, 0.6421, 0.7346, 0.6404, 0.7346, 0.6404, 0.7414, 0.6336, 0.7414, 0.6336, 0.7346, 0.6404, 0.7414, 0.6336, 0.75, 0.6356, 0.75, 0.6356, 0.7414, 0.6336, 0.75, 0.6356, 0.75, 0.6421, 0.75, 0.6421, 0.75, 0.6356, 0.75, 0.6421, 0.75, 0.6486, 0.75, 0.6486, 0.75, 0.6421, 0.7346, 0.6404, 0.75, 0.6421, 0.75, 0.6421, 0.7346, 0.6404, 0.7264, 0.6486, 0.7346, 0.6404, 0.7346, 0.6404, 0.7264, 0.6486, 0.75, 0.6421, 0.75, 0.6486, 0.75, 0.6486, 0.75, 0.6421, 0.7264, 0.6486, 0.7346, 0.6404, 0.7346, 0.6404, 0.7264, 0.6486, 0.75, 0.6486, 0.7264, 0.6486, 0.7264, 0.6486, 0.75, 0.6486, 0.7264, 0.6486, 0.7346, 0.6404, 0.7346, 0.6404, 0.7264, 0.6486, 0.7346, 0.6404, 0.75, 0.6421, 0.75, 0.6421, 0.7346, 0.6404, 0.7346, 0.6404, 0.75, 0.6421, 0.75, 0.6421, 0.7346, 0.6404, 0.7346, 0.6404, 0.75, 0.6421, 0.75, 0.6421, 0.7346, 0.6404, 0.75, 0.6421, 0.75, 0.6486, 0.75, 0.6486, 0.75, 0.6421, 0.75, 0.6486, 0.7264, 0.6486, 0.7264, 0.6486, 0.75, 0.6486, 0.7346, 0.6404, 0.75, 0.6421, 0.75, 0.6486, 0.7264, 0.6486, 0.75, 0.6421, 0.75, 0.6486, 0.75, 0.6486, 0.75, 0.6421, 0.75, 0.6486, 0.7264, 0.6486, 0.7264, 0.6486, 0.75, 0.6486, 0.7264, 0.6486, 0.7346, 0.6404, 0.7346, 0.6404, 0.7264, 0.6486, 0.375, 0.875, 0.4583, 0.875, 0.4583, 0.9375, 0.375, 0.9375, 0.4583, 0.875, 0.5417, 0.875, 0.5417, 0.9375, 0.4583, 0.9375, 0.375, 0.8125, 0.4583, 0.8125, 0.4583, 0.875, 0.375, 0.875, 0.4583, 0.8125, 0.5417, 0.8125, 0.5417, 0.875, 0.4583, 0.875, 0.375, 0.75, 0.4583, 0.75, 0.4583, 0.8125, 0.375, 0.8125, 0.4583, 0.75, 0.5417, 0.75, 0.5417, 0.8125, 0.4583, 0.8125, 0.375, 0.375, 0.4583, 0.375, 0.4583, 0.4375, 0.375, 0.4375, 0.4583, 0.375, 0.5417, 0.375, 0.5417, 0.4375, 0.4583, 0.4375, 0.375, 0.3125, 0.4583, 0.3125, 0.4583, 0.375, 0.375, 0.375, 0.4583, 0.3125, 0.5417, 0.3125, 0.5417, 0.375, 0.4583, 0.375, 0.375, 0.25, 0.4583, 0.25, 0.4583, 0.3125, 0.375, 0.3125, 0.4583, 0.25, 0.5417, 0.25, 0.5417, 0.3125, 0.4583, 0.3125, 0.375, 0.125, 0.4583, 0.125, 0.4583, 0.1875, 0.375, 0.1875, 0.4583, 0.125, 0.5417, 0.125, 0.5417, 0.1875, 0.4583, 0.1875, 0.375, 0.0625, 0.4583, 0.0625, 0.4583, 0.125, 0.375, 0.125, 0.4583, 0.0625, 0.5417, 0.0625, 0.5417, 0.125, 0.4583, 0.125, 0.375, 0.0, 0.4583, 0.0, 0.4583, 0.0625, 0.375, 0.0625, 0.4583, 0.0, 0.5417, 0.0, 0.5417, 0.0625, 0.4583, 0.0625, 0.375, 0.625, 0.4583, 0.625, 0.4583, 0.6875, 0.375, 0.6875, 0.4583, 0.625, 0.5417, 0.625, 0.5417, 0.6875, 0.4583, 0.6875, 0.375, 0.5625, 0.4583, 0.5625, 0.4583, 0.625, 0.375, 0.625, 0.4583, 0.5625, 0.5417, 0.5625, 0.5417, 0.625, 0.4583, 0.625, 0.375, 0.5, 0.4583, 0.5, 0.4583, 0.5625, 0.375, 0.5625, 0.4583, 0.5, 0.5417, 0.5, 0.5417, 0.5625, 0.4583, 0.5625, 0.375, 0.4375, 0.4583, 0.4375, 0.4583, 0.5, 0.375, 0.5, 0.4583, 0.4375, 0.5417, 0.4375, 0.5417, 0.5, 0.4583, 0.5, 0.375, 0.6875, 0.4583, 0.6875, 0.4583, 0.75, 0.375, 0.75, 0.4583, 0.6875, 0.5417, 0.6875, 0.5417, 0.75, 0.4583, 0.75, 0.375, 0.1875, 0.4583, 0.1875, 0.4583, 0.25, 0.375, 0.25, 0.4583, 0.1875, 0.5417, 0.1875, 0.5417, 0.25, 0.4583, 0.25, 0.375, 0.9375, 0.4583, 0.9375, 0.4583, 1.0, 0.375, 1.0, 0.4583, 0.9375, 0.5417, 0.9375, 0.5417, 1.0, 0.4583, 1.0, 0.7414, 0.6164, 0.7394, 0.625, 0.7329, 0.625, 0.7346, 0.6096, 0.7346, 0.6096, 0.7414, 0.6164, 0.7414, 0.6164, 0.7346, 0.6096, 0.7329, 0.625, 0.7346, 0.6096, 0.7346, 0.6096, 0.7329, 0.625, 0.7394, 0.625, 0.7329, 0.625, 0.7329, 0.625, 0.7394, 0.625])
me_cube.materials.append(mat_material)
me_cube.materials.append(mat_material_001)
me_cube.materials.append(mat_material_002)
me_cube.use_remesh_preserve_volume = False
me_cube.use_remesh_preserve_attributes = False
me_cube.use_mirror_vertex_groups = False
me_cube.update()

# ---- objects
ob_cube = bpy.data.objects.new('Cube', me_cube)

# ---- transforms, parenting, visibility, modifiers, constraints
ob_cube.location = (0.0, 0.0, 0.0)
ob_cube.lock_rotations_4d = False
ob_cube.empty_display_type = 'ARROWS'
ob_cube.lineart.crease_threshold = 0.0

# ---- collection membership
col_collection.objects.link(ob_cube)

# ---- scene / render settings (as saved in the file)
scene.frame_start = 1; scene.frame_end = 250; scene.frame_set(1)
scene.render.engine = 'BLENDER_EEVEE_NEXT'
scene.cycles.use_denoising = False
scene.cycles.samples = 128
scene.cycles.sampling_pattern = 'TABULATED_SOBOL'
scene.cycles.use_adaptive_sampling = False
scene.cycles.use_light_tree = False
scene.view_settings.view_transform = 'Filmic'
bpy.context.view_layer.update()

# ---- added for rendering (the .blend has no active camera and no usable light): camera, sun
cam_auto = bpy.data.cameras.new('AutoCamera')
cam_auto.lens = 50.0
cam_auto.sensor_width = 36.0
cam_auto.clip_end = 1000.0
ob_auto_camera = bpy.data.objects.new('AutoCamera', cam_auto)
scene.collection.objects.link(ob_auto_camera)
ob_auto_camera.location = (5.15288, -6.04971, 5.56595)
ob_auto_camera.rotation_euler = (1.09748, -7.21219e-08, 0.694738)
scene.camera = ob_auto_camera
light_auto_sun = bpy.data.lights.new('AutoSun', 'SUN')
light_auto_sun.energy = 3.0
light_auto_sun.angle = 0.0523599
ob_auto_sun = bpy.data.objects.new('AutoSun', light_auto_sun)
scene.collection.objects.link(ob_auto_sun)
ob_auto_sun.rotation_euler = (0.872665, 0.174533, 0.523599)
bpy.context.view_layer.update()
